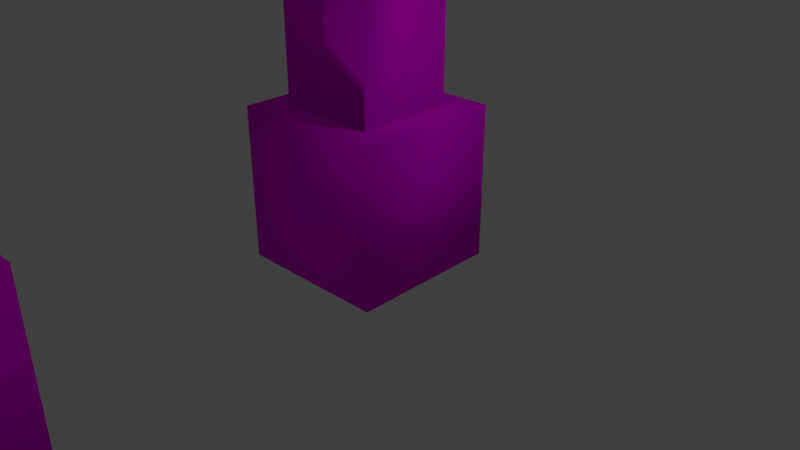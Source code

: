 # Source: pillarmodel.blend  (saved by Blender 2.78.0; exported with 4.5.12 LTS)
import bpy
from mathutils import Matrix  # noqa: F401  (used for matrix-valued properties, if any)

bpy.ops.wm.read_factory_settings(use_empty=True)
scene = bpy.context.scene
scene.name = 'Scene'

# ---- collections
col_collection_1 = bpy.data.collections.new('Collection 1'); scene.collection.children.link(col_collection_1)

# ---- images (referenced by path relative to the original .blend; pixels are not part of the script)
import os
ASSET_DIR = os.environ.get("B2B_ASSET_DIR", "")  # directory of the original .blend (textures are referenced by path, not embedded)
HERE = os.path.dirname(os.path.abspath(__file__))  # packed textures are extracted next to this script under _unpacked/

def load_image(name, relpath, width, height, colorspace="sRGB"):
    """Load a texture the original file referenced (path relative to the .blend, or extracted next to this script)."""
    p = next((c for c in (os.path.join(HERE, relpath), os.path.join(ASSET_DIR, relpath)) if relpath and os.path.exists(c)), "")
    if p:
        img = bpy.data.images.load(p, check_existing=True)
        img.name = name
    else:  # same state as the original file: an image datablock whose file is absent (Cycles renders it pink)
        img = bpy.data.images.new(name, width, height)
        img.source = "FILE"
        img.filepath = "//" + (relpath or name)
    img.colorspace_settings.name = colorspace
    return img
img_bridge = load_image('bridge', 'bridge_walk.png', 1024, 1024, 'sRGB')
img_untitled_002 = load_image('Untitled.002', 'Pillarbad.png', 1024, 1024, 'sRGB')
img_untitled_003 = load_image('Untitled.003', 'Pillarbad.png', 1024, 1024, 'sRGB')
img_bridge_001 = load_image('bridge.001', 'bridge_walk.png', 1024, 1024, 'sRGB')
img_untitled_004 = load_image('Untitled.004', 'Pillarbad.png', 1024, 1024, 'sRGB')
img_untitled_005 = load_image('Untitled.005', 'Pillarbad.png', 1024, 1024, 'sRGB')

# ---- materials (node trees are filled in below, after node groups)
mat_material_002 = bpy.data.materials.new('Material.002')
mat_material_002.alpha_threshold = 0.0
mat_material_002.roughness = 0.5
mat_pillar = bpy.data.materials.new('pillar')
mat_pillar.alpha_threshold = 0.0
mat_pillar.roughness = 0.5
mat_pillar_002 = bpy.data.materials.new('pillar.002')
mat_pillar_002.alpha_threshold = 0.0
mat_pillar_002.roughness = 0.5
mat_material_003 = bpy.data.materials.new('Material.003')
mat_material_003.alpha_threshold = 0.0
mat_material_003.roughness = 0.5
mat_pillar_003 = bpy.data.materials.new('pillar.003')
mat_pillar_003.alpha_threshold = 0.0
mat_pillar_003.roughness = 0.5
mat_pillar_004 = bpy.data.materials.new('pillar.004')
mat_pillar_004.alpha_threshold = 0.0
mat_pillar_004.roughness = 0.5

# ---- material node trees
mat_material_002.use_nodes = True; mat_material_002.node_tree.nodes.clear()
_N = mat_material_002.node_tree.nodes; _L = mat_material_002.node_tree.links
n0 = _N.new('ShaderNodeOutputMaterial'); n0.name = 'Material Output'; n0.location = (300, 300)
n1 = _N.new('ShaderNodeBsdfDiffuse'); n1.name = 'Diffuse BSDF'; n1.location = (10, 300)
n2 = _N.new('ShaderNodeTexImage'); n2.name = 'Image Texture'; n2.location = (163, 589)
n2.width = 140
n2.image = img_bridge
_L.new(n1.outputs[0], n0.inputs[0])
n0.is_active_output = True
mat_pillar.use_nodes = True; mat_pillar.node_tree.nodes.clear()
_N = mat_pillar.node_tree.nodes; _L = mat_pillar.node_tree.links
n0 = _N.new('ShaderNodeOutputMaterial'); n0.name = 'Material Output'; n0.location = (300, 300)
n1 = _N.new('ShaderNodeBsdfDiffuse'); n1.name = 'Diffuse BSDF'; n1.location = (10, 300)
n2 = _N.new('ShaderNodeTexImage'); n2.name = 'Image Texture'; n2.location = (163, 607)
n2.width = 140
n2.image = img_untitled_002
_L.new(n1.outputs[0], n0.inputs[0])
_L.new(n2.outputs[0], n1.inputs[0])
n0.is_active_output = True
mat_pillar_002.use_nodes = True; mat_pillar_002.node_tree.nodes.clear()
_N = mat_pillar_002.node_tree.nodes; _L = mat_pillar_002.node_tree.links
n0 = _N.new('ShaderNodeOutputMaterial'); n0.name = 'Material Output'; n0.location = (300, 300)
n1 = _N.new('ShaderNodeBsdfDiffuse'); n1.name = 'Diffuse BSDF'; n1.location = (10, 300)
n2 = _N.new('ShaderNodeTexImage'); n2.name = 'Image Texture'; n2.location = (163, 607)
n2.width = 140
n2.image = img_untitled_003
_L.new(n1.outputs[0], n0.inputs[0])
_L.new(n2.outputs[0], n1.inputs[0])
n0.is_active_output = True
mat_material_003.use_nodes = True; mat_material_003.node_tree.nodes.clear()
_N = mat_material_003.node_tree.nodes; _L = mat_material_003.node_tree.links
n0 = _N.new('ShaderNodeOutputMaterial'); n0.name = 'Material Output'; n0.location = (300, 300)
n1 = _N.new('ShaderNodeBsdfDiffuse'); n1.name = 'Diffuse BSDF'; n1.location = (10, 300)
n2 = _N.new('ShaderNodeTexImage'); n2.name = 'Image Texture'; n2.location = (163, 589)
n2.width = 140
n2.image = img_bridge_001
_L.new(n1.outputs[0], n0.inputs[0])
n0.is_active_output = True
mat_pillar_003.use_nodes = True; mat_pillar_003.node_tree.nodes.clear()
_N = mat_pillar_003.node_tree.nodes; _L = mat_pillar_003.node_tree.links
n0 = _N.new('ShaderNodeOutputMaterial'); n0.name = 'Material Output'; n0.location = (300, 300)
n1 = _N.new('ShaderNodeBsdfDiffuse'); n1.name = 'Diffuse BSDF'; n1.location = (10, 300)
n2 = _N.new('ShaderNodeTexImage'); n2.name = 'Image Texture'; n2.location = (163, 607)
n2.width = 140
n2.image = img_untitled_004
_L.new(n1.outputs[0], n0.inputs[0])
_L.new(n2.outputs[0], n1.inputs[0])
n0.is_active_output = True
mat_pillar_004.use_nodes = True; mat_pillar_004.node_tree.nodes.clear()
_N = mat_pillar_004.node_tree.nodes; _L = mat_pillar_004.node_tree.links
n0 = _N.new('ShaderNodeOutputMaterial'); n0.name = 'Material Output'; n0.location = (300, 300)
n1 = _N.new('ShaderNodeBsdfDiffuse'); n1.name = 'Diffuse BSDF'; n1.location = (10, 300)
n2 = _N.new('ShaderNodeTexImage'); n2.name = 'Image Texture'; n2.location = (163, 607)
n2.width = 140
n2.image = img_untitled_005
_L.new(n1.outputs[0], n0.inputs[0])
_L.new(n2.outputs[0], n1.inputs[0])
n0.is_active_output = True

# ---- world
world_world = bpy.data.worlds.new('World'); scene.world = world_world
world_world.color = (0.05088, 0.05088, 0.05088)
world_world.use_sun_shadow = False
world_world.sun_shadow_jitter_overblur = 0.0
world_world.cycles.sampling_method = 'MANUAL'

# ---- cameras
cam_camera = bpy.data.cameras.new('Camera')
cam_camera.clip_end = 100.0
cam_camera.lens = 35.0
cam_camera.sensor_width = 32.0
cam_camera.sensor_height = 18.0
cam_camera.ortho_scale = 7.314
cam_camera.dof.focus_distance = 0.0

# ---- lights
light_lamp = bpy.data.lights.new('Lamp', 'POINT')
light_lamp.transmission_factor = 0.0
light_lamp.cutoff_distance = 30.0
light_lamp.energy = 100.0
light_lamp.shadow_buffer_clip_start = 1.001
light_lamp.shadow_soft_size = 0.1
light_lamp.shadow_maximum_resolution = 0.006
light_lamp.use_absolute_resolution = True

# ---- meshes
me_cube_002 = bpy.data.meshes.new('Cube.002')
me_cube_002.from_pydata([(-1.0, -6.472, -1.0), (-1.0, -6.472, -0.407), (-1.0, 1.19, -1.0), (-1.0, 1.19, -0.407), (1.0, -6.472, -1.0), (1.0, -6.472, -0.407), (1.0, 1.19, -1.0), (1.0, 1.19, -0.407), (-1.233, -7.365, -0.04834), (-1.233, 2.082, -0.04834), (1.233, 2.082, -0.04834), (1.233, -7.365, -0.04834), (-1.233, -7.365, 0.08779), (-1.233, 2.082, 0.08779), (1.233, 2.082, 0.08779), (1.233, -7.365, 0.08779), (-1.957, -7.884, 0.5001), (-1.957, 2.602, 0.5001), (1.957, 2.602, 0.5001), (1.957, -7.884, 0.5001), (-1.957, -7.884, 1.09), (-1.957, 2.602, 1.09), (1.957, 2.602, 1.09), (1.957, -7.884, 1.09)], [], [(0, 1, 3, 2), (2, 3, 7, 6), (6, 7, 5, 4), (4, 5, 1, 0), (2, 6, 4, 0), (3, 1, 8, 9), (8, 11, 15, 12), (1, 5, 11, 8), (7, 3, 9, 10), (5, 7, 10, 11), (15, 14, 18, 19), (10, 9, 13, 14), (11, 10, 14, 15), (9, 8, 12, 13), (18, 17, 21, 22), (13, 12, 16, 17), (12, 15, 19, 16), (14, 13, 17, 18), (22, 21, 20, 23), (19, 18, 22, 23), (17, 16, 20, 21), (16, 19, 23, 20)])
_uv = me_cube_002.uv_layers.new(name='UVMap')
_uv.uv.foreach_set('vector', [0.8279, 0.7181, 0.783, 0.7181, 0.783, 0.07492, 0.8279, 0.07492, 0.7282, 0.8111, 0.6833, 0.8111, 0.6833, 0.6432, 0.7282, 0.6432, 0.8279, 0.07492, 0.8729, 0.07492, 0.8729, 0.7181, 0.8279, 0.7181, 0.6833, 0.8111, 0.7282, 0.8111, 0.7282, 0.9789, 0.6833, 0.9789, 0.5937, 0.0, 0.7454, 2.001e-08, 0.7454, 0.6432, 0.5937, 0.6432, 0.783, 0.07492, 0.783, 0.7181, 0.7558, 0.793, 0.7558, 0.0, 0.7386, 0.6432, 0.7386, 0.8502, 0.7282, 0.8502, 0.7282, 0.6432, 0.7454, 0.9804, 0.7454, 0.8126, 0.8131, 0.793, 0.8131, 1.0, 0.8808, 0.8126, 0.8808, 0.9804, 0.8131, 1.0, 0.8131, 0.793, 0.8729, 0.7181, 0.8729, 0.07492, 0.9001, 0.0, 0.9001, 0.793, 0.242, 0.8366, 0.242, 0.04358, 0.2969, 4.003e-08, 0.2969, 0.8802, 0.8912, 0.793, 0.8912, 1.0, 0.8808, 1.0, 0.8808, 0.793, 0.9001, 0.793, 0.9001, 0.0, 0.9105, 0.0, 0.9105, 0.793, 0.7558, 0.0, 0.7558, 0.793, 0.7454, 0.793, 0.7454, 0.0, 0.6385, 0.9717, 0.6385, 0.6432, 0.6833, 0.6432, 0.6833, 0.9717, 0.0549, 0.04358, 0.0549, 0.8366, 0.0, 0.8802, 4.521e-08, 0.0, 0.0549, 0.8366, 0.242, 0.8366, 0.2969, 0.8802, 0.0, 0.8802, 0.242, 0.04358, 0.0549, 0.04358, 4.521e-08, 0.0, 0.2969, 4.003e-08, 0.5937, 0.8802, 0.2969, 0.8802, 0.2969, 0.0, 0.5937, 8.005e-08, 0.9552, 0.0, 0.9552, 0.8802, 0.9105, 0.8802, 0.9105, 4.003e-08, 1.0, 0.0, 1.0, 0.8802, 0.9552, 0.8802, 0.9552, 0.0, 0.5937, 0.9717, 0.5937, 0.6432, 0.6385, 0.6432, 0.6385, 0.9717])
me_cube_002.materials.append(mat_material_002)
me_cube_002.use_remesh_preserve_volume = False
me_cube_002.use_remesh_preserve_attributes = False
me_cube_002.use_mirror_vertex_groups = False
me_cube_002.update()
me_cube = bpy.data.meshes.new('Cube')
me_cube.from_pydata([(-1.042, 0.956, -1.0), (0.956, 1.042, -1.0), (1.042, -0.956, -1.0), (-0.956, -1.042, -1.0), (-1.042, 0.956, 1.0), (0.956, 1.042, 1.0), (1.042, -0.956, 1.0), (-0.956, -1.042, 1.0), (-0.673, 0.6174, 1.0), (0.6174, 0.673, 1.0), (-0.6174, -0.673, 1.0), (0.673, -0.6174, 1.0), (-0.673, 0.6174, 2.818), (0.6174, 0.673, 2.818), (-0.6174, -0.673, 2.818), (0.673, -0.6174, 2.818), (-0.6031, 0.6859, 3.155), (0.6859, 0.6031, 3.155), (-0.6859, -0.6031, 3.155), (0.6031, -0.6859, 3.155), (-0.6031, 0.6859, 4.969), (0.6859, 0.6031, 4.969), (-0.6859, -0.6031, 4.969), (0.6031, -0.6859, 4.969), (-0.6458, 0.6458, 5.28), (0.6458, 0.6458, 5.28), (-0.6458, -0.6458, 5.28), (0.6458, -0.6458, 5.28), (-0.6458, 0.6458, 6.755), (0.6458, 0.6458, 6.755), (-0.6458, -0.6458, 6.755), (0.6458, -0.6458, 6.755), (-0.8204, 0.8204, 7.013), (0.8204, 0.8204, 7.013), (-0.8204, -0.8204, 7.013), (0.8204, -0.8204, 7.013), (-0.8204, 0.8204, 8.075), (0.8204, 0.8204, 8.075), (-0.8204, -0.8204, 8.075), (0.8204, -0.8204, 8.075)], [], [(0, 1, 2, 3), (6, 5, 9, 11), (0, 4, 5, 1), (1, 5, 6, 2), (2, 6, 7, 3), (4, 0, 3, 7), (9, 8, 12, 13), (5, 4, 8, 9), (7, 6, 11, 10), (4, 7, 10, 8), (14, 15, 19, 18), (10, 11, 15, 14), (8, 10, 14, 12), (11, 9, 13, 15), (19, 17, 21, 23), (12, 14, 18, 16), (15, 13, 17, 19), (13, 12, 16, 17), (22, 23, 27, 26), (17, 16, 20, 21), (18, 19, 23, 22), (16, 18, 22, 20), (24, 26, 30, 28), (20, 22, 26, 24), (23, 21, 25, 27), (21, 20, 24, 25), (31, 29, 33, 35), (27, 25, 29, 31), (25, 24, 28, 29), (26, 27, 31, 30), (34, 35, 39, 38), (29, 28, 32, 33), (30, 31, 35, 34), (28, 30, 34, 32), (36, 38, 39, 37), (32, 34, 38, 36), (35, 33, 37, 39), (33, 32, 36, 37)])
me_cube.polygons.foreach_set('use_smooth', [True] * 38)
_uv = me_cube.uv_layers.new(name='UVMap')
_uv.uv.foreach_set('vector', [0.0004262, 0.7847, 0.2613, 0.7847, 0.2613, 0.5238, 0.0004262, 0.5238, 0.9708, 0.477, 0.9708, 0.7379, 0.9246, 0.6917, 0.9246, 0.5232, 0.2621, 0.2613, 0.2621, 0.0004262, 0.523, 0.0004262, 0.523, 0.2613, 0.0004262, 0.2613, 0.0004262, 0.0004262, 0.2613, 0.0004262, 0.2613, 0.2613, 0.523, 0.2621, 0.2621, 0.2621, 0.2621, 0.523, 0.523, 0.523, 0.0004262, 0.523, 0.2613, 0.523, 0.2613, 0.2621, 0.0004262, 0.2621, 0.6923, 0.7157, 0.5238, 0.7157, 0.5238, 0.4786, 0.6923, 0.4786, 0.3821, 0.9996, 0.3821, 0.7387, 0.4283, 0.7849, 0.4283, 0.9534, 0.9708, 0.2153, 0.9708, 0.4762, 0.9246, 0.43, 0.9246, 0.2615, 0.8775, 0.4762, 0.8775, 0.2153, 0.9237, 0.2615, 0.9237, 0.43, 0.4292, 0.7387, 0.4292, 0.9072, 0.4731, 0.9421, 0.4731, 0.823, 0.7609, 0.8851, 0.7609, 0.7166, 0.5238, 0.7166, 0.5238, 0.8851, 0.5238, 0.7157, 0.6923, 0.7157, 0.6923, 0.4786, 0.5238, 0.4786, 0.7609, 0.7166, 0.7609, 0.8851, 0.5238, 0.8851, 0.5238, 0.7166, 0.2371, 0.7856, 0.2371, 0.9047, 0.0004262, 0.9047, 0.0004262, 0.7856, 0.5209, 0.9314, 0.5209, 0.763, 0.477, 0.7281, 0.477, 0.8472, 0.9102, 0.4786, 0.9102, 0.6471, 0.8663, 0.682, 0.8663, 0.5629, 0.5209, 0.5238, 0.5209, 0.6923, 0.477, 0.7272, 0.477, 0.6081, 0.7567, 0.0004262, 0.7567, 0.1196, 0.7161, 0.2038, 0.7161, 0.03532, 0.2621, 0.9754, 0.3813, 0.9754, 0.3813, 0.7387, 0.2621, 0.7387, 0.8809, 0.9533, 0.7618, 0.9533, 0.7618, 0.7166, 0.8809, 0.7166, 0.7575, 0.452, 0.8767, 0.452, 0.8767, 0.2153, 0.7575, 0.2153, 0.7161, 0.2038, 0.7161, 0.03532, 0.5238, 0.03532, 0.5238, 0.2038, 0.7567, 0.2387, 0.7567, 0.1196, 0.7161, 0.03532, 0.7161, 0.2038, 0.7567, 0.2395, 0.7567, 0.3587, 0.7161, 0.4429, 0.7161, 0.2744, 0.7567, 0.4778, 0.7567, 0.3587, 0.7161, 0.2744, 0.7161, 0.4429, 0.8654, 0.5014, 0.8654, 0.6699, 0.8316, 0.6927, 0.8316, 0.4786, 0.7161, 0.2744, 0.7161, 0.4429, 0.5238, 0.4429, 0.5238, 0.2744, 0.7161, 0.4429, 0.7161, 0.2744, 0.5238, 0.2744, 0.5238, 0.4429, 0.7161, 0.03532, 0.7161, 0.2038, 0.5238, 0.2038, 0.5238, 0.03532, 0.896, 0.0004262, 0.896, 0.2144, 0.7575, 0.2144, 0.7575, 0.0004264, 0.8654, 0.6699, 0.8654, 0.5014, 0.8316, 0.4786, 0.8316, 0.6927, 0.9298, 0.0232, 0.9298, 0.1917, 0.896, 0.2144, 0.896, 0.0004262, 0.9298, 0.1917, 0.9298, 0.0232, 0.896, 0.0004262, 0.896, 0.2144, 0.2621, 0.5238, 0.4762, 0.5238, 0.4762, 0.7379, 0.2621, 0.7379, 0.896, 0.2144, 0.896, 0.0004262, 0.7575, 0.0004264, 0.7575, 0.2144, 0.8316, 0.4786, 0.8316, 0.6927, 0.6932, 0.6927, 0.6932, 0.4786, 0.8316, 0.6927, 0.8316, 0.4786, 0.6932, 0.4786, 0.6932, 0.6927])
me_cube.materials.append(mat_pillar)
me_cube.use_remesh_preserve_volume = False
me_cube.use_remesh_preserve_attributes = False
me_cube.use_mirror_vertex_groups = False
me_cube.update()
me_cube_004 = bpy.data.meshes.new('Cube.004')
me_cube_004.from_pydata([(-1.042, 0.956, -1.0), (0.956, 1.042, -1.0), (1.042, -0.956, -1.0), (-0.956, -1.042, -1.0), (-1.042, 0.956, 1.0), (0.956, 1.042, 1.0), (1.042, -0.956, 1.0), (-0.956, -1.042, 1.0), (-0.673, 0.6174, 1.0), (0.6174, 0.673, 1.0), (-0.6174, -0.673, 1.0), (0.673, -0.6174, 1.0), (-0.673, 0.6174, 2.818), (0.6174, 0.673, 2.818), (-0.6174, -0.673, 2.818), (0.673, -0.6174, 2.818), (-0.6031, 0.6859, 3.155), (0.6859, 0.6031, 3.155), (-0.6859, -0.6031, 3.155), (0.6031, -0.6859, 3.155), (-0.6031, 0.6859, 4.969), (0.6859, 0.6031, 4.969), (-0.6859, -0.6031, 4.969), (0.6031, -0.6859, 4.969), (-0.6458, 0.6458, 5.28), (0.6458, 0.6458, 5.28), (-0.6458, -0.6458, 5.28), (0.6458, -0.6458, 5.28), (-0.6458, 0.6458, 6.755), (0.6458, 0.6458, 6.755), (-0.6458, -0.6458, 6.755), (0.6458, -0.6458, 6.755), (-0.8204, 0.8204, 7.013), (0.8204, 0.8204, 7.013), (-0.8204, -0.8204, 7.013), (0.8204, -0.8204, 7.013), (-0.8204, 0.8204, 8.075), (0.8204, 0.8204, 8.075), (-0.8204, -0.8204, 8.075), (0.8204, -0.8204, 8.075)], [], [(0, 1, 2, 3), (6, 5, 9, 11), (0, 4, 5, 1), (1, 5, 6, 2), (2, 6, 7, 3), (4, 0, 3, 7), (9, 8, 12, 13), (5, 4, 8, 9), (7, 6, 11, 10), (4, 7, 10, 8), (14, 15, 19, 18), (10, 11, 15, 14), (8, 10, 14, 12), (11, 9, 13, 15), (19, 17, 21, 23), (12, 14, 18, 16), (15, 13, 17, 19), (13, 12, 16, 17), (22, 23, 27, 26), (17, 16, 20, 21), (18, 19, 23, 22), (16, 18, 22, 20), (24, 26, 30, 28), (20, 22, 26, 24), (23, 21, 25, 27), (21, 20, 24, 25), (31, 29, 33, 35), (27, 25, 29, 31), (25, 24, 28, 29), (26, 27, 31, 30), (34, 35, 39, 38), (29, 28, 32, 33), (30, 31, 35, 34), (28, 30, 34, 32), (36, 38, 39, 37), (32, 34, 38, 36), (35, 33, 37, 39), (33, 32, 36, 37)])
me_cube_004.polygons.foreach_set('use_smooth', [True] * 38)
_uv = me_cube_004.uv_layers.new(name='UVMap')
_uv.uv.foreach_set('vector', [0.0004262, 0.7847, 0.2613, 0.7847, 0.2613, 0.5238, 0.0004262, 0.5238, 0.9708, 0.477, 0.9708, 0.7379, 0.9246, 0.6917, 0.9246, 0.5232, 0.2621, 0.2613, 0.2621, 0.0004262, 0.523, 0.0004262, 0.523, 0.2613, 0.0004262, 0.2613, 0.0004262, 0.0004262, 0.2613, 0.0004262, 0.2613, 0.2613, 0.523, 0.2621, 0.2621, 0.2621, 0.2621, 0.523, 0.523, 0.523, 0.0004262, 0.523, 0.2613, 0.523, 0.2613, 0.2621, 0.0004262, 0.2621, 0.6923, 0.7157, 0.5238, 0.7157, 0.5238, 0.4786, 0.6923, 0.4786, 0.3821, 0.9996, 0.3821, 0.7387, 0.4283, 0.7849, 0.4283, 0.9534, 0.9708, 0.2153, 0.9708, 0.4762, 0.9246, 0.43, 0.9246, 0.2615, 0.8775, 0.4762, 0.8775, 0.2153, 0.9237, 0.2615, 0.9237, 0.43, 0.4292, 0.7387, 0.4292, 0.9072, 0.4731, 0.9421, 0.4731, 0.823, 0.7609, 0.8851, 0.7609, 0.7166, 0.5238, 0.7166, 0.5238, 0.8851, 0.5238, 0.7157, 0.6923, 0.7157, 0.6923, 0.4786, 0.5238, 0.4786, 0.7609, 0.7166, 0.7609, 0.8851, 0.5238, 0.8851, 0.5238, 0.7166, 0.2371, 0.7856, 0.2371, 0.9047, 0.0004262, 0.9047, 0.0004262, 0.7856, 0.5209, 0.9314, 0.5209, 0.763, 0.477, 0.7281, 0.477, 0.8472, 0.9102, 0.4786, 0.9102, 0.6471, 0.8663, 0.682, 0.8663, 0.5629, 0.5209, 0.5238, 0.5209, 0.6923, 0.477, 0.7272, 0.477, 0.6081, 0.7567, 0.0004262, 0.7567, 0.1196, 0.7161, 0.2038, 0.7161, 0.03532, 0.2621, 0.9754, 0.3813, 0.9754, 0.3813, 0.7387, 0.2621, 0.7387, 0.8809, 0.9533, 0.7618, 0.9533, 0.7618, 0.7166, 0.8809, 0.7166, 0.7575, 0.452, 0.8767, 0.452, 0.8767, 0.2153, 0.7575, 0.2153, 0.7161, 0.2038, 0.7161, 0.03532, 0.5238, 0.03532, 0.5238, 0.2038, 0.7567, 0.2387, 0.7567, 0.1196, 0.7161, 0.03532, 0.7161, 0.2038, 0.7567, 0.2395, 0.7567, 0.3587, 0.7161, 0.4429, 0.7161, 0.2744, 0.7567, 0.4778, 0.7567, 0.3587, 0.7161, 0.2744, 0.7161, 0.4429, 0.8654, 0.5014, 0.8654, 0.6699, 0.8316, 0.6927, 0.8316, 0.4786, 0.7161, 0.2744, 0.7161, 0.4429, 0.5238, 0.4429, 0.5238, 0.2744, 0.7161, 0.4429, 0.7161, 0.2744, 0.5238, 0.2744, 0.5238, 0.4429, 0.7161, 0.03532, 0.7161, 0.2038, 0.5238, 0.2038, 0.5238, 0.03532, 0.896, 0.0004262, 0.896, 0.2144, 0.7575, 0.2144, 0.7575, 0.0004264, 0.8654, 0.6699, 0.8654, 0.5014, 0.8316, 0.4786, 0.8316, 0.6927, 0.9298, 0.0232, 0.9298, 0.1917, 0.896, 0.2144, 0.896, 0.0004262, 0.9298, 0.1917, 0.9298, 0.0232, 0.896, 0.0004262, 0.896, 0.2144, 0.2621, 0.5238, 0.4762, 0.5238, 0.4762, 0.7379, 0.2621, 0.7379, 0.896, 0.2144, 0.896, 0.0004262, 0.7575, 0.0004264, 0.7575, 0.2144, 0.8316, 0.4786, 0.8316, 0.6927, 0.6932, 0.6927, 0.6932, 0.4786, 0.8316, 0.6927, 0.8316, 0.4786, 0.6932, 0.4786, 0.6932, 0.6927])
me_cube_004.materials.append(mat_pillar_002)
me_cube_004.use_remesh_preserve_volume = False
me_cube_004.use_remesh_preserve_attributes = False
me_cube_004.use_mirror_vertex_groups = False
me_cube_004.update()
me_cube_005 = bpy.data.meshes.new('Cube.005')
me_cube_005.from_pydata([(-1.0, -6.472, -1.0), (-1.0, -6.472, -0.407), (-1.0, 1.19, -1.0), (-1.0, 1.19, -0.407), (1.0, -6.472, -1.0), (1.0, -6.472, -0.407), (1.0, 1.19, -1.0), (1.0, 1.19, -0.407), (-1.233, -7.365, -0.04834), (-1.233, 2.082, -0.04834), (1.233, 2.082, -0.04834), (1.233, -7.365, -0.04834), (-1.233, -7.365, 0.08779), (-1.233, 2.082, 0.08779), (1.233, 2.082, 0.08779), (1.233, -7.365, 0.08779), (-1.957, -7.884, 0.5001), (-1.957, 2.602, 0.5001), (1.957, 2.602, 0.5001), (1.957, -7.884, 0.5001), (-1.957, -7.884, 1.09), (-1.957, 2.602, 1.09), (1.957, 2.602, 1.09), (1.957, -7.884, 1.09)], [], [(0, 1, 3, 2), (2, 3, 7, 6), (6, 7, 5, 4), (4, 5, 1, 0), (2, 6, 4, 0), (3, 1, 8, 9), (8, 11, 15, 12), (1, 5, 11, 8), (7, 3, 9, 10), (5, 7, 10, 11), (15, 14, 18, 19), (10, 9, 13, 14), (11, 10, 14, 15), (9, 8, 12, 13), (18, 17, 21, 22), (13, 12, 16, 17), (12, 15, 19, 16), (14, 13, 17, 18), (22, 21, 20, 23), (19, 18, 22, 23), (17, 16, 20, 21), (16, 19, 23, 20)])
_uv = me_cube_005.uv_layers.new(name='UVMap')
_uv.uv.foreach_set('vector', [0.8279, 0.7181, 0.783, 0.7181, 0.783, 0.07492, 0.8279, 0.07492, 0.7282, 0.8111, 0.6833, 0.8111, 0.6833, 0.6432, 0.7282, 0.6432, 0.8279, 0.07492, 0.8729, 0.07492, 0.8729, 0.7181, 0.8279, 0.7181, 0.6833, 0.8111, 0.7282, 0.8111, 0.7282, 0.9789, 0.6833, 0.9789, 0.5937, 0.0, 0.7454, 2.001e-08, 0.7454, 0.6432, 0.5937, 0.6432, 0.783, 0.07492, 0.783, 0.7181, 0.7558, 0.793, 0.7558, 0.0, 0.7386, 0.6432, 0.7386, 0.8502, 0.7282, 0.8502, 0.7282, 0.6432, 0.7454, 0.9804, 0.7454, 0.8126, 0.8131, 0.793, 0.8131, 1.0, 0.8808, 0.8126, 0.8808, 0.9804, 0.8131, 1.0, 0.8131, 0.793, 0.8729, 0.7181, 0.8729, 0.07492, 0.9001, 0.0, 0.9001, 0.793, 0.242, 0.8366, 0.242, 0.04358, 0.2969, 4.003e-08, 0.2969, 0.8802, 0.8912, 0.793, 0.8912, 1.0, 0.8808, 1.0, 0.8808, 0.793, 0.9001, 0.793, 0.9001, 0.0, 0.9105, 0.0, 0.9105, 0.793, 0.7558, 0.0, 0.7558, 0.793, 0.7454, 0.793, 0.7454, 0.0, 0.6385, 0.9717, 0.6385, 0.6432, 0.6833, 0.6432, 0.6833, 0.9717, 0.0549, 0.04358, 0.0549, 0.8366, 0.0, 0.8802, 4.521e-08, 0.0, 0.0549, 0.8366, 0.242, 0.8366, 0.2969, 0.8802, 0.0, 0.8802, 0.242, 0.04358, 0.0549, 0.04358, 4.521e-08, 0.0, 0.2969, 4.003e-08, 0.5937, 0.8802, 0.2969, 0.8802, 0.2969, 0.0, 0.5937, 8.005e-08, 0.9552, 0.0, 0.9552, 0.8802, 0.9105, 0.8802, 0.9105, 4.003e-08, 1.0, 0.0, 1.0, 0.8802, 0.9552, 0.8802, 0.9552, 0.0, 0.5937, 0.9717, 0.5937, 0.6432, 0.6385, 0.6432, 0.6385, 0.9717])
me_cube_005.materials.append(mat_material_003)
me_cube_005.use_remesh_preserve_volume = False
me_cube_005.use_remesh_preserve_attributes = False
me_cube_005.use_mirror_vertex_groups = False
me_cube_005.update()
me_cube_006 = bpy.data.meshes.new('Cube.006')
me_cube_006.from_pydata([(-1.042, 0.956, -1.0), (0.956, 1.042, -1.0), (1.042, -0.956, -1.0), (-0.956, -1.042, -1.0), (-1.042, 0.956, 1.0), (0.956, 1.042, 1.0), (1.042, -0.956, 1.0), (-0.956, -1.042, 1.0), (-0.673, 0.6174, 1.0), (0.6174, 0.673, 1.0), (-0.6174, -0.673, 1.0), (0.673, -0.6174, 1.0), (-0.673, 0.6174, 2.818), (0.6174, 0.673, 2.818), (-0.6174, -0.673, 2.818), (0.673, -0.6174, 2.818), (-0.6031, 0.6859, 3.155), (0.6859, 0.6031, 3.155), (-0.6859, -0.6031, 3.155), (0.6031, -0.6859, 3.155), (-0.6031, 0.6859, 4.969), (0.6859, 0.6031, 4.969), (-0.6859, -0.6031, 4.969), (0.6031, -0.6859, 4.969), (-0.6458, 0.6458, 5.28), (0.6458, 0.6458, 5.28), (-0.6458, -0.6458, 5.28), (0.6458, -0.6458, 5.28), (-0.6458, 0.6458, 6.755), (0.6458, 0.6458, 6.755), (-0.6458, -0.6458, 6.755), (0.6458, -0.6458, 6.755), (-0.8204, 0.8204, 7.013), (0.8204, 0.8204, 7.013), (-0.8204, -0.8204, 7.013), (0.8204, -0.8204, 7.013), (-0.8204, 0.8204, 8.075), (0.8204, 0.8204, 8.075), (-0.8204, -0.8204, 8.075), (0.8204, -0.8204, 8.075)], [], [(0, 1, 2, 3), (6, 5, 9, 11), (0, 4, 5, 1), (1, 5, 6, 2), (2, 6, 7, 3), (4, 0, 3, 7), (9, 8, 12, 13), (5, 4, 8, 9), (7, 6, 11, 10), (4, 7, 10, 8), (14, 15, 19, 18), (10, 11, 15, 14), (8, 10, 14, 12), (11, 9, 13, 15), (19, 17, 21, 23), (12, 14, 18, 16), (15, 13, 17, 19), (13, 12, 16, 17), (22, 23, 27, 26), (17, 16, 20, 21), (18, 19, 23, 22), (16, 18, 22, 20), (24, 26, 30, 28), (20, 22, 26, 24), (23, 21, 25, 27), (21, 20, 24, 25), (31, 29, 33, 35), (27, 25, 29, 31), (25, 24, 28, 29), (26, 27, 31, 30), (34, 35, 39, 38), (29, 28, 32, 33), (30, 31, 35, 34), (28, 30, 34, 32), (36, 38, 39, 37), (32, 34, 38, 36), (35, 33, 37, 39), (33, 32, 36, 37)])
me_cube_006.polygons.foreach_set('use_smooth', [True] * 38)
_uv = me_cube_006.uv_layers.new(name='UVMap')
_uv.uv.foreach_set('vector', [0.0004262, 0.7847, 0.2613, 0.7847, 0.2613, 0.5238, 0.0004262, 0.5238, 0.9708, 0.477, 0.9708, 0.7379, 0.9246, 0.6917, 0.9246, 0.5232, 0.2621, 0.2613, 0.2621, 0.0004262, 0.523, 0.0004262, 0.523, 0.2613, 0.0004262, 0.2613, 0.0004262, 0.0004262, 0.2613, 0.0004262, 0.2613, 0.2613, 0.523, 0.2621, 0.2621, 0.2621, 0.2621, 0.523, 0.523, 0.523, 0.0004262, 0.523, 0.2613, 0.523, 0.2613, 0.2621, 0.0004262, 0.2621, 0.6923, 0.7157, 0.5238, 0.7157, 0.5238, 0.4786, 0.6923, 0.4786, 0.3821, 0.9996, 0.3821, 0.7387, 0.4283, 0.7849, 0.4283, 0.9534, 0.9708, 0.2153, 0.9708, 0.4762, 0.9246, 0.43, 0.9246, 0.2615, 0.8775, 0.4762, 0.8775, 0.2153, 0.9237, 0.2615, 0.9237, 0.43, 0.4292, 0.7387, 0.4292, 0.9072, 0.4731, 0.9421, 0.4731, 0.823, 0.7609, 0.8851, 0.7609, 0.7166, 0.5238, 0.7166, 0.5238, 0.8851, 0.5238, 0.7157, 0.6923, 0.7157, 0.6923, 0.4786, 0.5238, 0.4786, 0.7609, 0.7166, 0.7609, 0.8851, 0.5238, 0.8851, 0.5238, 0.7166, 0.2371, 0.7856, 0.2371, 0.9047, 0.0004262, 0.9047, 0.0004262, 0.7856, 0.5209, 0.9314, 0.5209, 0.763, 0.477, 0.7281, 0.477, 0.8472, 0.9102, 0.4786, 0.9102, 0.6471, 0.8663, 0.682, 0.8663, 0.5629, 0.5209, 0.5238, 0.5209, 0.6923, 0.477, 0.7272, 0.477, 0.6081, 0.7567, 0.0004262, 0.7567, 0.1196, 0.7161, 0.2038, 0.7161, 0.03532, 0.2621, 0.9754, 0.3813, 0.9754, 0.3813, 0.7387, 0.2621, 0.7387, 0.8809, 0.9533, 0.7618, 0.9533, 0.7618, 0.7166, 0.8809, 0.7166, 0.7575, 0.452, 0.8767, 0.452, 0.8767, 0.2153, 0.7575, 0.2153, 0.7161, 0.2038, 0.7161, 0.03532, 0.5238, 0.03532, 0.5238, 0.2038, 0.7567, 0.2387, 0.7567, 0.1196, 0.7161, 0.03532, 0.7161, 0.2038, 0.7567, 0.2395, 0.7567, 0.3587, 0.7161, 0.4429, 0.7161, 0.2744, 0.7567, 0.4778, 0.7567, 0.3587, 0.7161, 0.2744, 0.7161, 0.4429, 0.8654, 0.5014, 0.8654, 0.6699, 0.8316, 0.6927, 0.8316, 0.4786, 0.7161, 0.2744, 0.7161, 0.4429, 0.5238, 0.4429, 0.5238, 0.2744, 0.7161, 0.4429, 0.7161, 0.2744, 0.5238, 0.2744, 0.5238, 0.4429, 0.7161, 0.03532, 0.7161, 0.2038, 0.5238, 0.2038, 0.5238, 0.03532, 0.896, 0.0004262, 0.896, 0.2144, 0.7575, 0.2144, 0.7575, 0.0004264, 0.8654, 0.6699, 0.8654, 0.5014, 0.8316, 0.4786, 0.8316, 0.6927, 0.9298, 0.0232, 0.9298, 0.1917, 0.896, 0.2144, 0.896, 0.0004262, 0.9298, 0.1917, 0.9298, 0.0232, 0.896, 0.0004262, 0.896, 0.2144, 0.2621, 0.5238, 0.4762, 0.5238, 0.4762, 0.7379, 0.2621, 0.7379, 0.896, 0.2144, 0.896, 0.0004262, 0.7575, 0.0004264, 0.7575, 0.2144, 0.8316, 0.4786, 0.8316, 0.6927, 0.6932, 0.6927, 0.6932, 0.4786, 0.8316, 0.6927, 0.8316, 0.4786, 0.6932, 0.4786, 0.6932, 0.6927])
me_cube_006.materials.append(mat_pillar_003)
me_cube_006.use_remesh_preserve_volume = False
me_cube_006.use_remesh_preserve_attributes = False
me_cube_006.use_mirror_vertex_groups = False
me_cube_006.update()
me_cube_007 = bpy.data.meshes.new('Cube.007')
me_cube_007.from_pydata([(-1.042, 0.956, -1.0), (0.956, 1.042, -1.0), (1.042, -0.956, -1.0), (-0.956, -1.042, -1.0), (-1.042, 0.956, 1.0), (0.956, 1.042, 1.0), (1.042, -0.956, 1.0), (-0.956, -1.042, 1.0), (-0.673, 0.6174, 1.0), (0.6174, 0.673, 1.0), (-0.6174, -0.673, 1.0), (0.673, -0.6174, 1.0), (-0.673, 0.6174, 2.818), (0.6174, 0.673, 2.818), (-0.6174, -0.673, 2.818), (0.673, -0.6174, 2.818), (-0.6031, 0.6859, 3.155), (0.6859, 0.6031, 3.155), (-0.6859, -0.6031, 3.155), (0.6031, -0.6859, 3.155), (-0.6031, 0.6859, 4.969), (0.6859, 0.6031, 4.969), (-0.6859, -0.6031, 4.969), (0.6031, -0.6859, 4.969), (-0.6458, 0.6458, 5.28), (0.6458, 0.6458, 5.28), (-0.6458, -0.6458, 5.28), (0.6458, -0.6458, 5.28), (-0.6458, 0.6458, 6.755), (0.6458, 0.6458, 6.755), (-0.6458, -0.6458, 6.755), (0.6458, -0.6458, 6.755), (-0.8204, 0.8204, 7.013), (0.8204, 0.8204, 7.013), (-0.8204, -0.8204, 7.013), (0.8204, -0.8204, 7.013), (-0.8204, 0.8204, 8.075), (0.8204, 0.8204, 8.075), (-0.8204, -0.8204, 8.075), (0.8204, -0.8204, 8.075)], [], [(0, 1, 2, 3), (6, 5, 9, 11), (0, 4, 5, 1), (1, 5, 6, 2), (2, 6, 7, 3), (4, 0, 3, 7), (9, 8, 12, 13), (5, 4, 8, 9), (7, 6, 11, 10), (4, 7, 10, 8), (14, 15, 19, 18), (10, 11, 15, 14), (8, 10, 14, 12), (11, 9, 13, 15), (19, 17, 21, 23), (12, 14, 18, 16), (15, 13, 17, 19), (13, 12, 16, 17), (22, 23, 27, 26), (17, 16, 20, 21), (18, 19, 23, 22), (16, 18, 22, 20), (24, 26, 30, 28), (20, 22, 26, 24), (23, 21, 25, 27), (21, 20, 24, 25), (31, 29, 33, 35), (27, 25, 29, 31), (25, 24, 28, 29), (26, 27, 31, 30), (34, 35, 39, 38), (29, 28, 32, 33), (30, 31, 35, 34), (28, 30, 34, 32), (36, 38, 39, 37), (32, 34, 38, 36), (35, 33, 37, 39), (33, 32, 36, 37)])
me_cube_007.polygons.foreach_set('use_smooth', [True] * 38)
_uv = me_cube_007.uv_layers.new(name='UVMap')
_uv.uv.foreach_set('vector', [0.0004262, 0.7847, 0.2613, 0.7847, 0.2613, 0.5238, 0.0004262, 0.5238, 0.9708, 0.477, 0.9708, 0.7379, 0.9246, 0.6917, 0.9246, 0.5232, 0.2621, 0.2613, 0.2621, 0.0004262, 0.523, 0.0004262, 0.523, 0.2613, 0.0004262, 0.2613, 0.0004262, 0.0004262, 0.2613, 0.0004262, 0.2613, 0.2613, 0.523, 0.2621, 0.2621, 0.2621, 0.2621, 0.523, 0.523, 0.523, 0.0004262, 0.523, 0.2613, 0.523, 0.2613, 0.2621, 0.0004262, 0.2621, 0.6923, 0.7157, 0.5238, 0.7157, 0.5238, 0.4786, 0.6923, 0.4786, 0.3821, 0.9996, 0.3821, 0.7387, 0.4283, 0.7849, 0.4283, 0.9534, 0.9708, 0.2153, 0.9708, 0.4762, 0.9246, 0.43, 0.9246, 0.2615, 0.8775, 0.4762, 0.8775, 0.2153, 0.9237, 0.2615, 0.9237, 0.43, 0.4292, 0.7387, 0.4292, 0.9072, 0.4731, 0.9421, 0.4731, 0.823, 0.7609, 0.8851, 0.7609, 0.7166, 0.5238, 0.7166, 0.5238, 0.8851, 0.5238, 0.7157, 0.6923, 0.7157, 0.6923, 0.4786, 0.5238, 0.4786, 0.7609, 0.7166, 0.7609, 0.8851, 0.5238, 0.8851, 0.5238, 0.7166, 0.2371, 0.7856, 0.2371, 0.9047, 0.0004262, 0.9047, 0.0004262, 0.7856, 0.5209, 0.9314, 0.5209, 0.763, 0.477, 0.7281, 0.477, 0.8472, 0.9102, 0.4786, 0.9102, 0.6471, 0.8663, 0.682, 0.8663, 0.5629, 0.5209, 0.5238, 0.5209, 0.6923, 0.477, 0.7272, 0.477, 0.6081, 0.7567, 0.0004262, 0.7567, 0.1196, 0.7161, 0.2038, 0.7161, 0.03532, 0.2621, 0.9754, 0.3813, 0.9754, 0.3813, 0.7387, 0.2621, 0.7387, 0.8809, 0.9533, 0.7618, 0.9533, 0.7618, 0.7166, 0.8809, 0.7166, 0.7575, 0.452, 0.8767, 0.452, 0.8767, 0.2153, 0.7575, 0.2153, 0.7161, 0.2038, 0.7161, 0.03532, 0.5238, 0.03532, 0.5238, 0.2038, 0.7567, 0.2387, 0.7567, 0.1196, 0.7161, 0.03532, 0.7161, 0.2038, 0.7567, 0.2395, 0.7567, 0.3587, 0.7161, 0.4429, 0.7161, 0.2744, 0.7567, 0.4778, 0.7567, 0.3587, 0.7161, 0.2744, 0.7161, 0.4429, 0.8654, 0.5014, 0.8654, 0.6699, 0.8316, 0.6927, 0.8316, 0.4786, 0.7161, 0.2744, 0.7161, 0.4429, 0.5238, 0.4429, 0.5238, 0.2744, 0.7161, 0.4429, 0.7161, 0.2744, 0.5238, 0.2744, 0.5238, 0.4429, 0.7161, 0.03532, 0.7161, 0.2038, 0.5238, 0.2038, 0.5238, 0.03532, 0.896, 0.0004262, 0.896, 0.2144, 0.7575, 0.2144, 0.7575, 0.0004264, 0.8654, 0.6699, 0.8654, 0.5014, 0.8316, 0.4786, 0.8316, 0.6927, 0.9298, 0.0232, 0.9298, 0.1917, 0.896, 0.2144, 0.896, 0.0004262, 0.9298, 0.1917, 0.9298, 0.0232, 0.896, 0.0004262, 0.896, 0.2144, 0.2621, 0.5238, 0.4762, 0.5238, 0.4762, 0.7379, 0.2621, 0.7379, 0.896, 0.2144, 0.896, 0.0004262, 0.7575, 0.0004264, 0.7575, 0.2144, 0.8316, 0.4786, 0.8316, 0.6927, 0.6932, 0.6927, 0.6932, 0.4786, 0.8316, 0.6927, 0.8316, 0.4786, 0.6932, 0.4786, 0.6932, 0.6927])
me_cube_007.materials.append(mat_pillar_004)
me_cube_007.use_remesh_preserve_volume = False
me_cube_007.use_remesh_preserve_attributes = False
me_cube_007.use_mirror_vertex_groups = False
me_cube_007.update()

# ---- objects
ob_cube_002 = bpy.data.objects.new('Cube.002', me_cube_002)
ob_cube = bpy.data.objects.new('Cube', me_cube)
ob_lamp = bpy.data.objects.new('Lamp', light_lamp)
ob_camera = bpy.data.objects.new('Camera', cam_camera)
ob_cube_001 = bpy.data.objects.new('Cube.001', me_cube_004)
ob_cube_003 = bpy.data.objects.new('Cube.003', me_cube_005)
ob_cube_004 = bpy.data.objects.new('Cube.004', me_cube_006)
ob_cube_005 = bpy.data.objects.new('Cube.005', me_cube_007)

# ---- transforms, parenting, visibility, modifiers, constraints
ob_cube_002.location = (0.0, 0.0, 9.996)
ob_cube_002.lineart.crease_threshold = 0.0
ob_cube.location = (0.0, 0.0, 0.9992)
ob_cube.lock_rotations_4d = False
ob_cube.empty_display_type = 'ARROWS'
ob_cube.lineart.crease_threshold = 0.0
ob_lamp.location = (4.076, 1.005, 5.904)
ob_lamp.rotation_euler = (0.6503, 0.05522, 1.866)
ob_lamp.lock_rotations_4d = False
ob_lamp.empty_display_type = 'ARROWS'
ob_lamp.color = (0.0, 0.0, 0.0, 0.0)
ob_lamp.lineart.crease_threshold = 0.0
ob_camera.location = (7.481, -6.508, 5.344)
ob_camera.rotation_euler = (1.109, 0.0, 0.8149)
ob_camera.lock_rotations_4d = False
ob_camera.empty_display_type = 'ARROWS'
ob_camera.color = (0.0, 0.0, 0.0, 0.0)
ob_camera.display_type = 'WIRE'
ob_camera.lineart.crease_threshold = 0.0
ob_cube_001.location = (0.0, -5.636, 0.9992)
ob_cube_001.lock_rotations_4d = False
ob_cube_001.empty_display_type = 'ARROWS'
ob_cube_001.lineart.crease_threshold = 0.0
ob_cube_003.location = (0.0, -10.44, 9.996)
ob_cube_003.lineart.crease_threshold = 0.0
ob_cube_004.location = (0.0, -10.29, 0.9992)
ob_cube_004.lock_rotations_4d = False
ob_cube_004.empty_display_type = 'ARROWS'
ob_cube_004.lineart.crease_threshold = 0.0
ob_cube_005.location = (0.0, -15.93, 0.9992)
ob_cube_005.lock_rotations_4d = False
ob_cube_005.empty_display_type = 'ARROWS'
ob_cube_005.lineart.crease_threshold = 0.0

# ---- collection membership
col_collection_1.objects.link(ob_cube_002)
col_collection_1.objects.link(ob_cube)
col_collection_1.objects.link(ob_lamp)
col_collection_1.objects.link(ob_camera)
col_collection_1.objects.link(ob_cube_001)
col_collection_1.objects.link(ob_cube_003)
col_collection_1.objects.link(ob_cube_004)
col_collection_1.objects.link(ob_cube_005)

# ---- scene / render settings (as saved in the file)
scene.camera = ob_camera
scene.frame_start = 1; scene.frame_end = 250; scene.frame_set(1)
scene.render.engine = 'CYCLES'
scene.render.resolution_percentage = 50
scene.render.dither_intensity = 0.0
scene.cycles.use_denoising = False
scene.cycles.samples = 128
scene.cycles.sampling_pattern = 'TABULATED_SOBOL'
scene.cycles.light_sampling_threshold = 0.0
scene.cycles.use_adaptive_sampling = False
scene.cycles.use_light_tree = False
scene.cycles.blur_glossy = 0.0
scene.cycles.sample_clamp_indirect = 0.0
scene.view_settings.view_transform = 'Standard'
bpy.context.view_layer.update()
